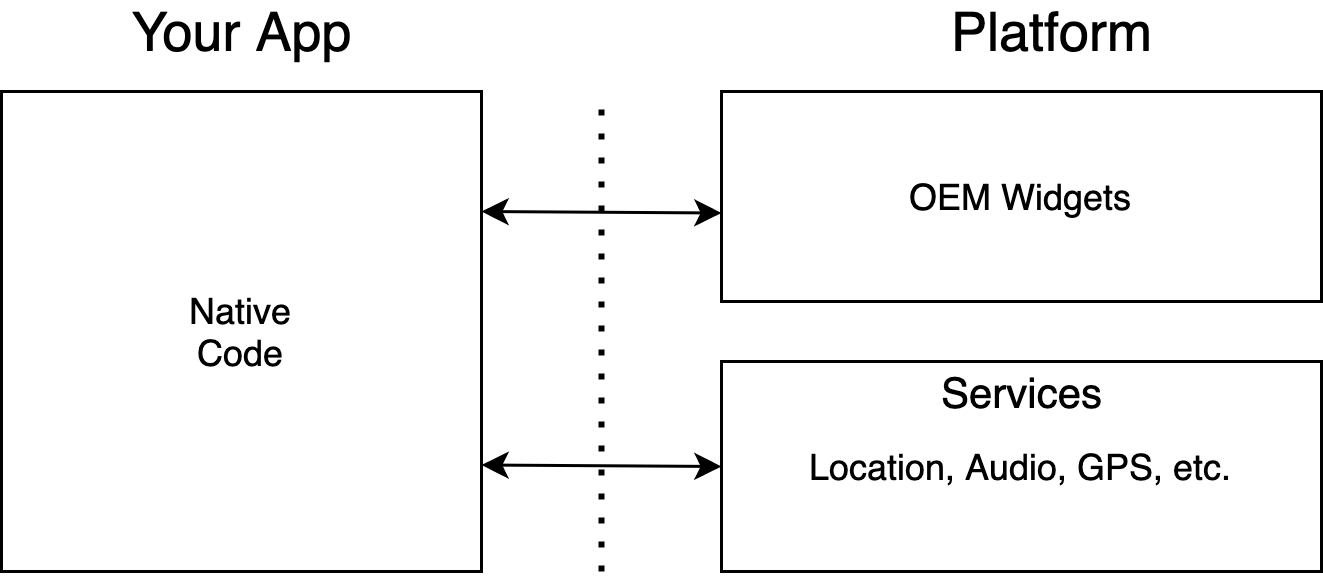

The diagram above was exported from draw.io. Its source (the exported page's mxGraphModel, read from the mxfile embedded in the PNG):
<mxGraphModel dx="1186" dy="589" grid="1" gridSize="10" guides="1" tooltips="1" connect="1" arrows="1" fold="1" page="1" pageScale="1" pageWidth="850" pageHeight="1100" math="0" shadow="0">
  <root>
    <mxCell id="0" />
    <mxCell id="1" parent="0" />
    <mxCell id="-5SK5qVWjNG24s4MQqXz-2" value="Native&lt;br&gt;Code" style="rounded=0;whiteSpace=wrap;html=1;" parent="1" vertex="1">
      <mxGeometry x="80" y="280" width="160" height="160" as="geometry" />
    </mxCell>
    <mxCell id="-5SK5qVWjNG24s4MQqXz-3" value="&lt;font style=&quot;font-size: 18px&quot;&gt;Your App&lt;/font&gt;" style="text;html=1;align=center;verticalAlign=middle;resizable=0;points=[];autosize=1;" parent="1" vertex="1">
      <mxGeometry x="115" y="250" width="90" height="20" as="geometry" />
    </mxCell>
    <mxCell id="-5SK5qVWjNG24s4MQqXz-5" value="OEM Widgets" style="rounded=0;whiteSpace=wrap;html=1;" parent="1" vertex="1">
      <mxGeometry x="320" y="280" width="200" height="70" as="geometry" />
    </mxCell>
    <mxCell id="-5SK5qVWjNG24s4MQqXz-6" value="&lt;font style=&quot;font-size: 18px&quot;&gt;Platform&lt;/font&gt;" style="text;html=1;align=center;verticalAlign=middle;resizable=0;points=[];autosize=1;" parent="1" vertex="1">
      <mxGeometry x="390" y="250" width="80" height="20" as="geometry" />
    </mxCell>
    <mxCell id="-5SK5qVWjNG24s4MQqXz-9" value="Location, Audio, GPS, etc." style="rounded=0;whiteSpace=wrap;html=1;" parent="1" vertex="1">
      <mxGeometry x="320" y="370" width="200" height="70" as="geometry" />
    </mxCell>
    <mxCell id="-5SK5qVWjNG24s4MQqXz-10" value="&lt;font style=&quot;font-size: 14px&quot;&gt;Services&lt;/font&gt;" style="text;html=1;align=center;verticalAlign=middle;resizable=0;points=[];autosize=1;" parent="1" vertex="1">
      <mxGeometry x="385" y="370" width="70" height="20" as="geometry" />
    </mxCell>
    <mxCell id="-5SK5qVWjNG24s4MQqXz-12" value="" style="endArrow=classic;startArrow=classic;html=1;exitX=0.994;exitY=0.146;exitDx=0;exitDy=0;exitPerimeter=0;entryX=0;entryY=0.5;entryDx=0;entryDy=0;" parent="1" target="-5SK5qVWjNG24s4MQqXz-9" edge="1">
      <mxGeometry width="50" height="50" relative="1" as="geometry">
        <mxPoint x="239.99999999999994" y="404.49999999999994" as="sourcePoint" />
        <mxPoint x="300.96" y="404.96" as="targetPoint" />
      </mxGeometry>
    </mxCell>
    <mxCell id="-5SK5qVWjNG24s4MQqXz-4" value="" style="endArrow=none;dashed=1;html=1;dashPattern=1 3;strokeWidth=2;" parent="1" edge="1">
      <mxGeometry width="50" height="50" relative="1" as="geometry">
        <mxPoint x="280" y="440" as="sourcePoint" />
        <mxPoint x="280" y="280" as="targetPoint" />
      </mxGeometry>
    </mxCell>
    <mxCell id="-5SK5qVWjNG24s4MQqXz-13" value="" style="endArrow=classic;startArrow=classic;html=1;exitX=0.994;exitY=0.146;exitDx=0;exitDy=0;exitPerimeter=0;entryX=0;entryY=0.5;entryDx=0;entryDy=0;" parent="1" edge="1">
      <mxGeometry width="50" height="50" relative="1" as="geometry">
        <mxPoint x="240" y="320" as="sourcePoint" />
        <mxPoint x="320" y="320.5" as="targetPoint" />
      </mxGeometry>
    </mxCell>
  </root>
</mxGraphModel>